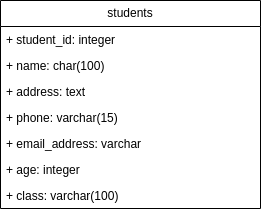

The diagram above was exported from draw.io. Its source (the exported page's mxGraphModel, read from the mxfile embedded in the PNG):
<mxGraphModel dx="815" dy="482" grid="1" gridSize="10" guides="1" tooltips="1" connect="1" arrows="1" fold="1" page="1" pageScale="1" pageWidth="850" pageHeight="1100" math="0" shadow="0">
  <root>
    <mxCell id="0" />
    <mxCell id="1" parent="0" />
    <mxCell id="CAU_-cp1PFaAvIgRMUFN-1" value="students" style="swimlane;fontStyle=0;childLayout=stackLayout;horizontal=1;startSize=26;fillColor=none;horizontalStack=0;resizeParent=1;resizeParentMax=0;resizeLast=0;collapsible=1;marginBottom=0;whiteSpace=wrap;html=1;" vertex="1" parent="1">
      <mxGeometry x="250" y="370" width="260" height="208" as="geometry" />
    </mxCell>
    <mxCell id="CAU_-cp1PFaAvIgRMUFN-2" value="+ student_id: integer" style="text;strokeColor=none;fillColor=none;align=left;verticalAlign=top;spacingLeft=4;spacingRight=4;overflow=hidden;rotatable=0;points=[[0,0.5],[1,0.5]];portConstraint=eastwest;whiteSpace=wrap;html=1;" vertex="1" parent="CAU_-cp1PFaAvIgRMUFN-1">
      <mxGeometry y="26" width="260" height="26" as="geometry" />
    </mxCell>
    <mxCell id="CAU_-cp1PFaAvIgRMUFN-3" value="+ name: char(100)" style="text;strokeColor=none;fillColor=none;align=left;verticalAlign=top;spacingLeft=4;spacingRight=4;overflow=hidden;rotatable=0;points=[[0,0.5],[1,0.5]];portConstraint=eastwest;whiteSpace=wrap;html=1;" vertex="1" parent="CAU_-cp1PFaAvIgRMUFN-1">
      <mxGeometry y="52" width="260" height="26" as="geometry" />
    </mxCell>
    <mxCell id="CAU_-cp1PFaAvIgRMUFN-4" value="+ address: text" style="text;strokeColor=none;fillColor=none;align=left;verticalAlign=top;spacingLeft=4;spacingRight=4;overflow=hidden;rotatable=0;points=[[0,0.5],[1,0.5]];portConstraint=eastwest;whiteSpace=wrap;html=1;" vertex="1" parent="CAU_-cp1PFaAvIgRMUFN-1">
      <mxGeometry y="78" width="260" height="26" as="geometry" />
    </mxCell>
    <mxCell id="CAU_-cp1PFaAvIgRMUFN-5" value="+ phone: varchar(15)" style="text;strokeColor=none;fillColor=none;align=left;verticalAlign=top;spacingLeft=4;spacingRight=4;overflow=hidden;rotatable=0;points=[[0,0.5],[1,0.5]];portConstraint=eastwest;whiteSpace=wrap;html=1;" vertex="1" parent="CAU_-cp1PFaAvIgRMUFN-1">
      <mxGeometry y="104" width="260" height="26" as="geometry" />
    </mxCell>
    <mxCell id="CAU_-cp1PFaAvIgRMUFN-6" value="+ email_address: varchar" style="text;strokeColor=none;fillColor=none;align=left;verticalAlign=top;spacingLeft=4;spacingRight=4;overflow=hidden;rotatable=0;points=[[0,0.5],[1,0.5]];portConstraint=eastwest;whiteSpace=wrap;html=1;" vertex="1" parent="CAU_-cp1PFaAvIgRMUFN-1">
      <mxGeometry y="130" width="260" height="26" as="geometry" />
    </mxCell>
    <mxCell id="CAU_-cp1PFaAvIgRMUFN-7" value="+ age: integer" style="text;strokeColor=none;fillColor=none;align=left;verticalAlign=top;spacingLeft=4;spacingRight=4;overflow=hidden;rotatable=0;points=[[0,0.5],[1,0.5]];portConstraint=eastwest;whiteSpace=wrap;html=1;" vertex="1" parent="CAU_-cp1PFaAvIgRMUFN-1">
      <mxGeometry y="156" width="260" height="26" as="geometry" />
    </mxCell>
    <mxCell id="CAU_-cp1PFaAvIgRMUFN-8" value="+ class: varchar(100)" style="text;strokeColor=none;fillColor=none;align=left;verticalAlign=top;spacingLeft=4;spacingRight=4;overflow=hidden;rotatable=0;points=[[0,0.5],[1,0.5]];portConstraint=eastwest;whiteSpace=wrap;html=1;" vertex="1" parent="CAU_-cp1PFaAvIgRMUFN-1">
      <mxGeometry y="182" width="260" height="26" as="geometry" />
    </mxCell>
  </root>
</mxGraphModel>